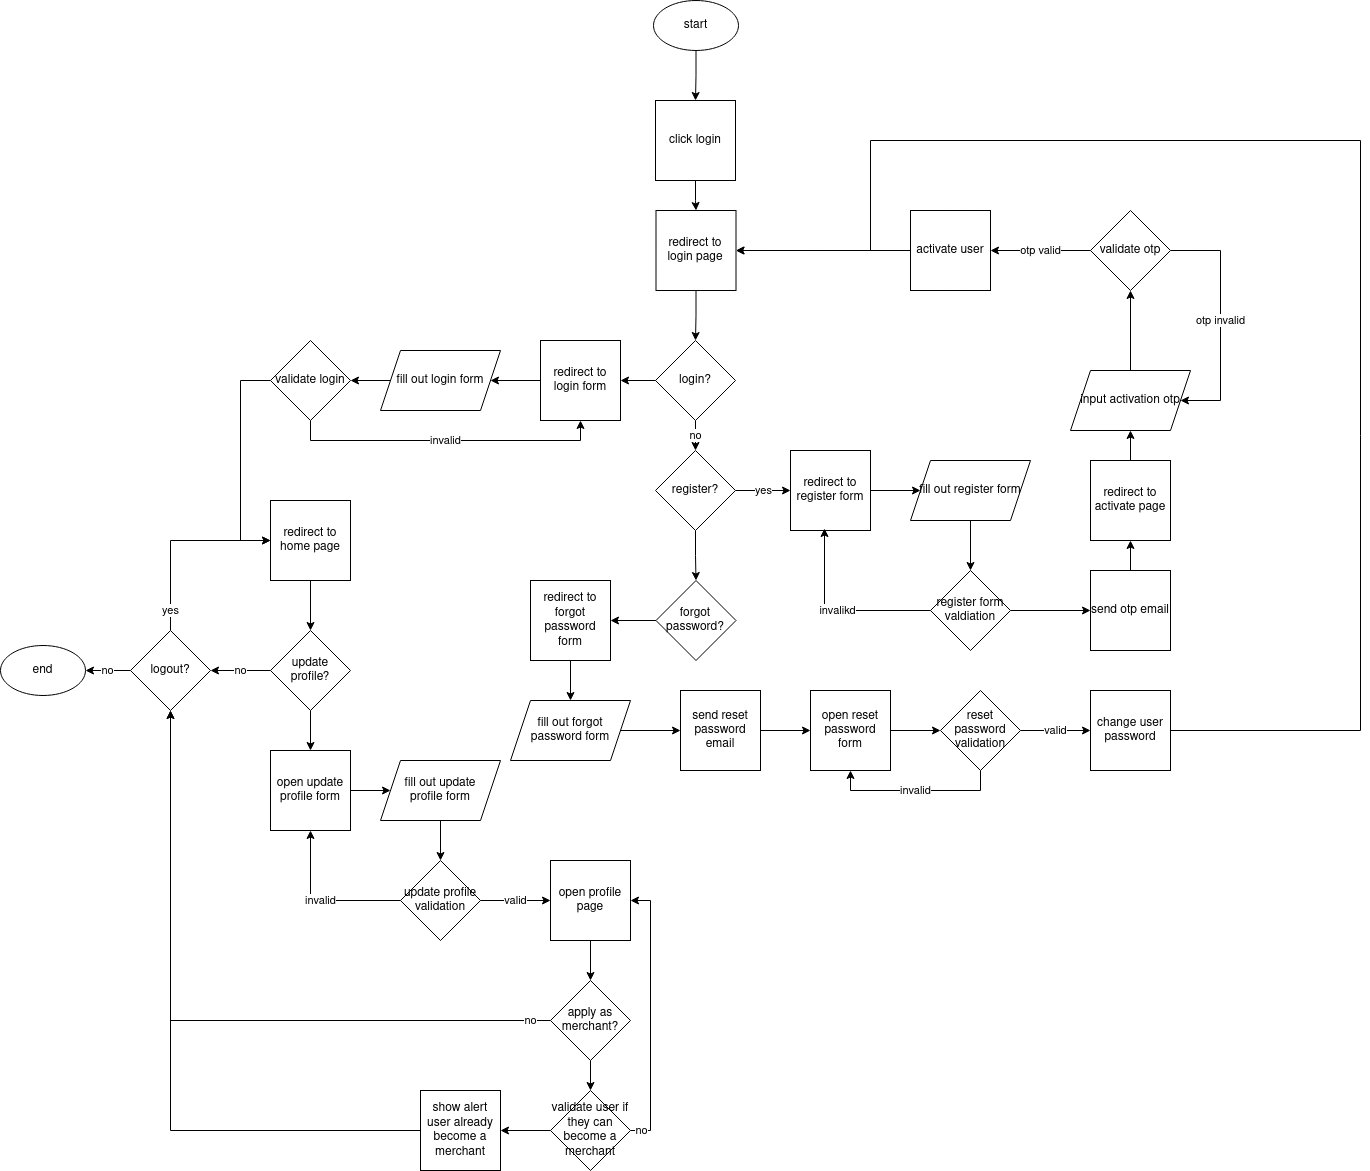

The diagram above was exported from draw.io. Its source (the exported page's mxGraphModel, read from the mxfile embedded in the PNG):
<mxGraphModel dx="3240" dy="1320" grid="1" gridSize="10" guides="1" tooltips="1" connect="1" arrows="1" fold="1" page="1" pageScale="1" pageWidth="850" pageHeight="1100" math="0" shadow="0">
  <root>
    <mxCell id="0" />
    <mxCell id="1" parent="0" />
    <mxCell id="SfRsbEeZTfdH1JfjCCsT-5" style="edgeStyle=orthogonalEdgeStyle;rounded=0;orthogonalLoop=1;jettySize=auto;html=1;" edge="1" parent="1" source="SfRsbEeZTfdH1JfjCCsT-2" target="SfRsbEeZTfdH1JfjCCsT-3">
      <mxGeometry relative="1" as="geometry" />
    </mxCell>
    <mxCell id="SfRsbEeZTfdH1JfjCCsT-2" value="start" style="ellipse;whiteSpace=wrap;html=1;" vertex="1" parent="1">
      <mxGeometry x="383" y="30" width="85" height="50" as="geometry" />
    </mxCell>
    <mxCell id="SfRsbEeZTfdH1JfjCCsT-6" style="edgeStyle=orthogonalEdgeStyle;rounded=0;orthogonalLoop=1;jettySize=auto;html=1;" edge="1" parent="1" source="SfRsbEeZTfdH1JfjCCsT-3" target="SfRsbEeZTfdH1JfjCCsT-4">
      <mxGeometry relative="1" as="geometry" />
    </mxCell>
    <mxCell id="SfRsbEeZTfdH1JfjCCsT-3" value="click login" style="whiteSpace=wrap;html=1;aspect=fixed;" vertex="1" parent="1">
      <mxGeometry x="385" y="130" width="80" height="80" as="geometry" />
    </mxCell>
    <mxCell id="SfRsbEeZTfdH1JfjCCsT-8" style="edgeStyle=orthogonalEdgeStyle;rounded=0;orthogonalLoop=1;jettySize=auto;html=1;" edge="1" parent="1" source="SfRsbEeZTfdH1JfjCCsT-4" target="SfRsbEeZTfdH1JfjCCsT-7">
      <mxGeometry relative="1" as="geometry" />
    </mxCell>
    <mxCell id="SfRsbEeZTfdH1JfjCCsT-4" value="redirect to login page" style="whiteSpace=wrap;html=1;aspect=fixed;" vertex="1" parent="1">
      <mxGeometry x="385.5" y="240" width="80" height="80" as="geometry" />
    </mxCell>
    <mxCell id="SfRsbEeZTfdH1JfjCCsT-10" value="no" style="edgeStyle=orthogonalEdgeStyle;rounded=0;orthogonalLoop=1;jettySize=auto;html=1;" edge="1" parent="1" source="SfRsbEeZTfdH1JfjCCsT-7" target="SfRsbEeZTfdH1JfjCCsT-9">
      <mxGeometry relative="1" as="geometry" />
    </mxCell>
    <mxCell id="SfRsbEeZTfdH1JfjCCsT-36" style="edgeStyle=orthogonalEdgeStyle;rounded=0;orthogonalLoop=1;jettySize=auto;html=1;" edge="1" parent="1" source="SfRsbEeZTfdH1JfjCCsT-7" target="SfRsbEeZTfdH1JfjCCsT-35">
      <mxGeometry relative="1" as="geometry" />
    </mxCell>
    <mxCell id="SfRsbEeZTfdH1JfjCCsT-7" value="login?" style="rhombus;whiteSpace=wrap;html=1;" vertex="1" parent="1">
      <mxGeometry x="385" y="370" width="80" height="80" as="geometry" />
    </mxCell>
    <mxCell id="SfRsbEeZTfdH1JfjCCsT-14" value="yes" style="edgeStyle=orthogonalEdgeStyle;rounded=0;orthogonalLoop=1;jettySize=auto;html=1;entryX=0;entryY=0.5;entryDx=0;entryDy=0;" edge="1" parent="1" source="SfRsbEeZTfdH1JfjCCsT-9" target="SfRsbEeZTfdH1JfjCCsT-11">
      <mxGeometry relative="1" as="geometry" />
    </mxCell>
    <mxCell id="SfRsbEeZTfdH1JfjCCsT-46" style="edgeStyle=orthogonalEdgeStyle;rounded=0;orthogonalLoop=1;jettySize=auto;html=1;" edge="1" parent="1" source="SfRsbEeZTfdH1JfjCCsT-9" target="SfRsbEeZTfdH1JfjCCsT-45">
      <mxGeometry relative="1" as="geometry" />
    </mxCell>
    <mxCell id="SfRsbEeZTfdH1JfjCCsT-9" value="register?" style="rhombus;whiteSpace=wrap;html=1;" vertex="1" parent="1">
      <mxGeometry x="385" y="480" width="80" height="80" as="geometry" />
    </mxCell>
    <mxCell id="SfRsbEeZTfdH1JfjCCsT-13" style="edgeStyle=orthogonalEdgeStyle;rounded=0;orthogonalLoop=1;jettySize=auto;html=1;" edge="1" parent="1" source="SfRsbEeZTfdH1JfjCCsT-11" target="SfRsbEeZTfdH1JfjCCsT-12">
      <mxGeometry relative="1" as="geometry" />
    </mxCell>
    <mxCell id="SfRsbEeZTfdH1JfjCCsT-11" value="redirect to register form" style="whiteSpace=wrap;html=1;aspect=fixed;" vertex="1" parent="1">
      <mxGeometry x="520" y="480" width="80" height="80" as="geometry" />
    </mxCell>
    <mxCell id="SfRsbEeZTfdH1JfjCCsT-16" style="edgeStyle=orthogonalEdgeStyle;rounded=0;orthogonalLoop=1;jettySize=auto;html=1;" edge="1" parent="1" source="SfRsbEeZTfdH1JfjCCsT-12" target="SfRsbEeZTfdH1JfjCCsT-15">
      <mxGeometry relative="1" as="geometry" />
    </mxCell>
    <mxCell id="SfRsbEeZTfdH1JfjCCsT-12" value="fill out register form" style="shape=parallelogram;perimeter=parallelogramPerimeter;whiteSpace=wrap;html=1;fixedSize=1;" vertex="1" parent="1">
      <mxGeometry x="640" y="490" width="120" height="60" as="geometry" />
    </mxCell>
    <mxCell id="SfRsbEeZTfdH1JfjCCsT-17" value="invalikd" style="edgeStyle=orthogonalEdgeStyle;rounded=0;orthogonalLoop=1;jettySize=auto;html=1;entryX=0.425;entryY=0.975;entryDx=0;entryDy=0;entryPerimeter=0;" edge="1" parent="1" source="SfRsbEeZTfdH1JfjCCsT-15" target="SfRsbEeZTfdH1JfjCCsT-11">
      <mxGeometry relative="1" as="geometry" />
    </mxCell>
    <mxCell id="SfRsbEeZTfdH1JfjCCsT-21" style="edgeStyle=orthogonalEdgeStyle;rounded=0;orthogonalLoop=1;jettySize=auto;html=1;entryX=0;entryY=0.5;entryDx=0;entryDy=0;" edge="1" parent="1" source="SfRsbEeZTfdH1JfjCCsT-15" target="SfRsbEeZTfdH1JfjCCsT-20">
      <mxGeometry relative="1" as="geometry" />
    </mxCell>
    <mxCell id="SfRsbEeZTfdH1JfjCCsT-15" value="register form valdiation" style="rhombus;whiteSpace=wrap;html=1;" vertex="1" parent="1">
      <mxGeometry x="660" y="600" width="80" height="80" as="geometry" />
    </mxCell>
    <mxCell id="SfRsbEeZTfdH1JfjCCsT-32" style="edgeStyle=orthogonalEdgeStyle;rounded=0;orthogonalLoop=1;jettySize=auto;html=1;" edge="1" parent="1" source="SfRsbEeZTfdH1JfjCCsT-20" target="SfRsbEeZTfdH1JfjCCsT-22">
      <mxGeometry relative="1" as="geometry" />
    </mxCell>
    <mxCell id="SfRsbEeZTfdH1JfjCCsT-20" value="&lt;div&gt;send otp email&lt;/div&gt;" style="whiteSpace=wrap;html=1;aspect=fixed;" vertex="1" parent="1">
      <mxGeometry x="820" y="600" width="80" height="80" as="geometry" />
    </mxCell>
    <mxCell id="SfRsbEeZTfdH1JfjCCsT-25" style="edgeStyle=orthogonalEdgeStyle;rounded=0;orthogonalLoop=1;jettySize=auto;html=1;entryX=0.5;entryY=1;entryDx=0;entryDy=0;" edge="1" parent="1" source="SfRsbEeZTfdH1JfjCCsT-22" target="SfRsbEeZTfdH1JfjCCsT-24">
      <mxGeometry relative="1" as="geometry" />
    </mxCell>
    <mxCell id="SfRsbEeZTfdH1JfjCCsT-22" value="redirect to activate page" style="whiteSpace=wrap;html=1;aspect=fixed;" vertex="1" parent="1">
      <mxGeometry x="820" y="490" width="80" height="80" as="geometry" />
    </mxCell>
    <mxCell id="SfRsbEeZTfdH1JfjCCsT-27" style="edgeStyle=orthogonalEdgeStyle;rounded=0;orthogonalLoop=1;jettySize=auto;html=1;" edge="1" parent="1" source="SfRsbEeZTfdH1JfjCCsT-24" target="SfRsbEeZTfdH1JfjCCsT-26">
      <mxGeometry relative="1" as="geometry" />
    </mxCell>
    <mxCell id="SfRsbEeZTfdH1JfjCCsT-24" value="input activation otp" style="shape=parallelogram;perimeter=parallelogramPerimeter;whiteSpace=wrap;html=1;fixedSize=1;" vertex="1" parent="1">
      <mxGeometry x="800" y="400" width="120" height="60" as="geometry" />
    </mxCell>
    <mxCell id="SfRsbEeZTfdH1JfjCCsT-28" value="otp invalid" style="edgeStyle=orthogonalEdgeStyle;rounded=0;orthogonalLoop=1;jettySize=auto;html=1;entryX=1;entryY=0.5;entryDx=0;entryDy=0;" edge="1" parent="1" source="SfRsbEeZTfdH1JfjCCsT-26" target="SfRsbEeZTfdH1JfjCCsT-24">
      <mxGeometry relative="1" as="geometry">
        <Array as="points">
          <mxPoint x="950" y="280" />
          <mxPoint x="950" y="430" />
        </Array>
      </mxGeometry>
    </mxCell>
    <mxCell id="SfRsbEeZTfdH1JfjCCsT-30" value="otp valid" style="edgeStyle=orthogonalEdgeStyle;rounded=0;orthogonalLoop=1;jettySize=auto;html=1;entryX=1;entryY=0.5;entryDx=0;entryDy=0;" edge="1" parent="1" source="SfRsbEeZTfdH1JfjCCsT-26" target="SfRsbEeZTfdH1JfjCCsT-29">
      <mxGeometry relative="1" as="geometry" />
    </mxCell>
    <mxCell id="SfRsbEeZTfdH1JfjCCsT-26" value="validate otp" style="rhombus;whiteSpace=wrap;html=1;" vertex="1" parent="1">
      <mxGeometry x="820" y="240" width="80" height="80" as="geometry" />
    </mxCell>
    <mxCell id="SfRsbEeZTfdH1JfjCCsT-33" style="edgeStyle=orthogonalEdgeStyle;rounded=0;orthogonalLoop=1;jettySize=auto;html=1;" edge="1" parent="1" source="SfRsbEeZTfdH1JfjCCsT-29" target="SfRsbEeZTfdH1JfjCCsT-4">
      <mxGeometry relative="1" as="geometry" />
    </mxCell>
    <mxCell id="SfRsbEeZTfdH1JfjCCsT-29" value="activate user" style="whiteSpace=wrap;html=1;aspect=fixed;" vertex="1" parent="1">
      <mxGeometry x="640" y="240" width="80" height="80" as="geometry" />
    </mxCell>
    <mxCell id="SfRsbEeZTfdH1JfjCCsT-41" style="edgeStyle=orthogonalEdgeStyle;rounded=0;orthogonalLoop=1;jettySize=auto;html=1;" edge="1" parent="1" source="SfRsbEeZTfdH1JfjCCsT-35" target="SfRsbEeZTfdH1JfjCCsT-37">
      <mxGeometry relative="1" as="geometry" />
    </mxCell>
    <mxCell id="SfRsbEeZTfdH1JfjCCsT-35" value="redirect to login form" style="whiteSpace=wrap;html=1;aspect=fixed;" vertex="1" parent="1">
      <mxGeometry x="270" y="370" width="80" height="80" as="geometry" />
    </mxCell>
    <mxCell id="SfRsbEeZTfdH1JfjCCsT-39" style="edgeStyle=orthogonalEdgeStyle;rounded=0;orthogonalLoop=1;jettySize=auto;html=1;" edge="1" parent="1" source="SfRsbEeZTfdH1JfjCCsT-37" target="SfRsbEeZTfdH1JfjCCsT-38">
      <mxGeometry relative="1" as="geometry" />
    </mxCell>
    <mxCell id="SfRsbEeZTfdH1JfjCCsT-37" value="&lt;div&gt;fill out login form&lt;/div&gt;" style="shape=parallelogram;perimeter=parallelogramPerimeter;whiteSpace=wrap;html=1;fixedSize=1;" vertex="1" parent="1">
      <mxGeometry x="110" y="380" width="120" height="60" as="geometry" />
    </mxCell>
    <mxCell id="SfRsbEeZTfdH1JfjCCsT-40" value="invalid" style="edgeStyle=orthogonalEdgeStyle;rounded=0;orthogonalLoop=1;jettySize=auto;html=1;entryX=0.5;entryY=1;entryDx=0;entryDy=0;" edge="1" parent="1" source="SfRsbEeZTfdH1JfjCCsT-38" target="SfRsbEeZTfdH1JfjCCsT-35">
      <mxGeometry relative="1" as="geometry">
        <Array as="points">
          <mxPoint x="40" y="470" />
          <mxPoint x="310" y="470" />
        </Array>
      </mxGeometry>
    </mxCell>
    <mxCell id="SfRsbEeZTfdH1JfjCCsT-65" style="edgeStyle=orthogonalEdgeStyle;rounded=0;orthogonalLoop=1;jettySize=auto;html=1;" edge="1" parent="1" source="SfRsbEeZTfdH1JfjCCsT-38" target="SfRsbEeZTfdH1JfjCCsT-64">
      <mxGeometry relative="1" as="geometry">
        <Array as="points">
          <mxPoint x="-30" y="410" />
          <mxPoint x="-30" y="570" />
        </Array>
      </mxGeometry>
    </mxCell>
    <mxCell id="SfRsbEeZTfdH1JfjCCsT-38" value="validate login" style="rhombus;whiteSpace=wrap;html=1;" vertex="1" parent="1">
      <mxGeometry y="370" width="80" height="80" as="geometry" />
    </mxCell>
    <mxCell id="SfRsbEeZTfdH1JfjCCsT-48" style="edgeStyle=orthogonalEdgeStyle;rounded=0;orthogonalLoop=1;jettySize=auto;html=1;entryX=1;entryY=0.5;entryDx=0;entryDy=0;" edge="1" parent="1" source="SfRsbEeZTfdH1JfjCCsT-45" target="SfRsbEeZTfdH1JfjCCsT-47">
      <mxGeometry relative="1" as="geometry" />
    </mxCell>
    <mxCell id="SfRsbEeZTfdH1JfjCCsT-45" value="forgot password?" style="rhombus;whiteSpace=wrap;html=1;" vertex="1" parent="1">
      <mxGeometry x="385.5" y="610" width="80" height="80" as="geometry" />
    </mxCell>
    <mxCell id="SfRsbEeZTfdH1JfjCCsT-50" style="edgeStyle=orthogonalEdgeStyle;rounded=0;orthogonalLoop=1;jettySize=auto;html=1;" edge="1" parent="1" source="SfRsbEeZTfdH1JfjCCsT-47" target="SfRsbEeZTfdH1JfjCCsT-49">
      <mxGeometry relative="1" as="geometry" />
    </mxCell>
    <mxCell id="SfRsbEeZTfdH1JfjCCsT-47" value="redirect to forgot password form" style="whiteSpace=wrap;html=1;aspect=fixed;" vertex="1" parent="1">
      <mxGeometry x="260" y="610" width="80" height="80" as="geometry" />
    </mxCell>
    <mxCell id="SfRsbEeZTfdH1JfjCCsT-52" style="edgeStyle=orthogonalEdgeStyle;rounded=0;orthogonalLoop=1;jettySize=auto;html=1;" edge="1" parent="1" source="SfRsbEeZTfdH1JfjCCsT-49" target="SfRsbEeZTfdH1JfjCCsT-51">
      <mxGeometry relative="1" as="geometry" />
    </mxCell>
    <mxCell id="SfRsbEeZTfdH1JfjCCsT-49" value="fill out forgot password form" style="shape=parallelogram;perimeter=parallelogramPerimeter;whiteSpace=wrap;html=1;fixedSize=1;" vertex="1" parent="1">
      <mxGeometry x="240" y="730" width="120" height="60" as="geometry" />
    </mxCell>
    <mxCell id="SfRsbEeZTfdH1JfjCCsT-56" style="edgeStyle=orthogonalEdgeStyle;rounded=0;orthogonalLoop=1;jettySize=auto;html=1;" edge="1" parent="1" source="SfRsbEeZTfdH1JfjCCsT-51" target="SfRsbEeZTfdH1JfjCCsT-55">
      <mxGeometry relative="1" as="geometry" />
    </mxCell>
    <mxCell id="SfRsbEeZTfdH1JfjCCsT-51" value="send reset password email" style="rounded=0;whiteSpace=wrap;html=1;" vertex="1" parent="1">
      <mxGeometry x="410" y="720" width="80" height="80" as="geometry" />
    </mxCell>
    <mxCell id="SfRsbEeZTfdH1JfjCCsT-58" style="edgeStyle=orthogonalEdgeStyle;rounded=0;orthogonalLoop=1;jettySize=auto;html=1;" edge="1" parent="1" source="SfRsbEeZTfdH1JfjCCsT-55" target="SfRsbEeZTfdH1JfjCCsT-57">
      <mxGeometry relative="1" as="geometry" />
    </mxCell>
    <mxCell id="SfRsbEeZTfdH1JfjCCsT-55" value="open reset password form" style="whiteSpace=wrap;html=1;aspect=fixed;" vertex="1" parent="1">
      <mxGeometry x="540" y="720" width="80" height="80" as="geometry" />
    </mxCell>
    <mxCell id="SfRsbEeZTfdH1JfjCCsT-59" value="invalid" style="edgeStyle=orthogonalEdgeStyle;rounded=0;orthogonalLoop=1;jettySize=auto;html=1;entryX=0.5;entryY=1;entryDx=0;entryDy=0;" edge="1" parent="1" source="SfRsbEeZTfdH1JfjCCsT-57" target="SfRsbEeZTfdH1JfjCCsT-55">
      <mxGeometry relative="1" as="geometry">
        <Array as="points">
          <mxPoint x="710" y="820" />
          <mxPoint x="580" y="820" />
        </Array>
      </mxGeometry>
    </mxCell>
    <mxCell id="SfRsbEeZTfdH1JfjCCsT-61" value="valid" style="edgeStyle=orthogonalEdgeStyle;rounded=0;orthogonalLoop=1;jettySize=auto;html=1;" edge="1" parent="1" source="SfRsbEeZTfdH1JfjCCsT-57" target="SfRsbEeZTfdH1JfjCCsT-60">
      <mxGeometry relative="1" as="geometry" />
    </mxCell>
    <mxCell id="SfRsbEeZTfdH1JfjCCsT-57" value="reset password validation" style="rhombus;whiteSpace=wrap;html=1;" vertex="1" parent="1">
      <mxGeometry x="670" y="720" width="80" height="80" as="geometry" />
    </mxCell>
    <mxCell id="SfRsbEeZTfdH1JfjCCsT-63" style="edgeStyle=orthogonalEdgeStyle;rounded=0;orthogonalLoop=1;jettySize=auto;html=1;entryX=1;entryY=0.5;entryDx=0;entryDy=0;" edge="1" parent="1" source="SfRsbEeZTfdH1JfjCCsT-60" target="SfRsbEeZTfdH1JfjCCsT-4">
      <mxGeometry relative="1" as="geometry">
        <mxPoint x="1150" y="730" as="targetPoint" />
        <Array as="points">
          <mxPoint x="1090" y="760" />
          <mxPoint x="1090" y="170" />
          <mxPoint x="600" y="170" />
          <mxPoint x="600" y="280" />
        </Array>
      </mxGeometry>
    </mxCell>
    <mxCell id="SfRsbEeZTfdH1JfjCCsT-60" value="change user password" style="whiteSpace=wrap;html=1;aspect=fixed;" vertex="1" parent="1">
      <mxGeometry x="820" y="720" width="80" height="80" as="geometry" />
    </mxCell>
    <mxCell id="SfRsbEeZTfdH1JfjCCsT-67" style="edgeStyle=orthogonalEdgeStyle;rounded=0;orthogonalLoop=1;jettySize=auto;html=1;entryX=0.5;entryY=0;entryDx=0;entryDy=0;" edge="1" parent="1" source="SfRsbEeZTfdH1JfjCCsT-64" target="SfRsbEeZTfdH1JfjCCsT-66">
      <mxGeometry relative="1" as="geometry" />
    </mxCell>
    <mxCell id="SfRsbEeZTfdH1JfjCCsT-64" value="redirect to home page" style="whiteSpace=wrap;html=1;aspect=fixed;" vertex="1" parent="1">
      <mxGeometry y="530" width="80" height="80" as="geometry" />
    </mxCell>
    <mxCell id="SfRsbEeZTfdH1JfjCCsT-70" value="no" style="edgeStyle=orthogonalEdgeStyle;rounded=0;orthogonalLoop=1;jettySize=auto;html=1;" edge="1" parent="1" source="SfRsbEeZTfdH1JfjCCsT-66" target="SfRsbEeZTfdH1JfjCCsT-68">
      <mxGeometry relative="1" as="geometry" />
    </mxCell>
    <mxCell id="SfRsbEeZTfdH1JfjCCsT-76" style="edgeStyle=orthogonalEdgeStyle;rounded=0;orthogonalLoop=1;jettySize=auto;html=1;" edge="1" parent="1" source="SfRsbEeZTfdH1JfjCCsT-66" target="SfRsbEeZTfdH1JfjCCsT-75">
      <mxGeometry relative="1" as="geometry" />
    </mxCell>
    <mxCell id="SfRsbEeZTfdH1JfjCCsT-66" value="update profile?" style="rhombus;whiteSpace=wrap;html=1;" vertex="1" parent="1">
      <mxGeometry y="660" width="80" height="80" as="geometry" />
    </mxCell>
    <mxCell id="SfRsbEeZTfdH1JfjCCsT-71" value="yes" style="edgeStyle=orthogonalEdgeStyle;rounded=0;orthogonalLoop=1;jettySize=auto;html=1;entryX=0;entryY=0.5;entryDx=0;entryDy=0;" edge="1" parent="1" source="SfRsbEeZTfdH1JfjCCsT-68" target="SfRsbEeZTfdH1JfjCCsT-64">
      <mxGeometry x="-0.7895" relative="1" as="geometry">
        <Array as="points">
          <mxPoint x="-100" y="570" />
        </Array>
        <mxPoint as="offset" />
      </mxGeometry>
    </mxCell>
    <mxCell id="SfRsbEeZTfdH1JfjCCsT-74" value="no" style="edgeStyle=orthogonalEdgeStyle;rounded=0;orthogonalLoop=1;jettySize=auto;html=1;" edge="1" parent="1" source="SfRsbEeZTfdH1JfjCCsT-68" target="SfRsbEeZTfdH1JfjCCsT-73">
      <mxGeometry relative="1" as="geometry" />
    </mxCell>
    <mxCell id="SfRsbEeZTfdH1JfjCCsT-68" value="logout?" style="rhombus;whiteSpace=wrap;html=1;" vertex="1" parent="1">
      <mxGeometry x="-140" y="660" width="80" height="80" as="geometry" />
    </mxCell>
    <mxCell id="SfRsbEeZTfdH1JfjCCsT-73" value="end" style="ellipse;whiteSpace=wrap;html=1;" vertex="1" parent="1">
      <mxGeometry x="-270" y="675" width="85" height="50" as="geometry" />
    </mxCell>
    <mxCell id="SfRsbEeZTfdH1JfjCCsT-78" style="edgeStyle=orthogonalEdgeStyle;rounded=0;orthogonalLoop=1;jettySize=auto;html=1;entryX=0;entryY=0.5;entryDx=0;entryDy=0;" edge="1" parent="1" source="SfRsbEeZTfdH1JfjCCsT-75" target="SfRsbEeZTfdH1JfjCCsT-77">
      <mxGeometry relative="1" as="geometry" />
    </mxCell>
    <mxCell id="SfRsbEeZTfdH1JfjCCsT-75" value="open update profile form" style="whiteSpace=wrap;html=1;aspect=fixed;" vertex="1" parent="1">
      <mxGeometry y="780" width="80" height="80" as="geometry" />
    </mxCell>
    <mxCell id="SfRsbEeZTfdH1JfjCCsT-81" style="edgeStyle=orthogonalEdgeStyle;rounded=0;orthogonalLoop=1;jettySize=auto;html=1;" edge="1" parent="1" source="SfRsbEeZTfdH1JfjCCsT-77" target="SfRsbEeZTfdH1JfjCCsT-79">
      <mxGeometry relative="1" as="geometry" />
    </mxCell>
    <mxCell id="SfRsbEeZTfdH1JfjCCsT-77" value="&lt;div&gt;fill out update&lt;/div&gt;&lt;div&gt;profile form&lt;br&gt;&lt;/div&gt;" style="shape=parallelogram;perimeter=parallelogramPerimeter;whiteSpace=wrap;html=1;fixedSize=1;" vertex="1" parent="1">
      <mxGeometry x="110" y="790" width="120" height="60" as="geometry" />
    </mxCell>
    <mxCell id="SfRsbEeZTfdH1JfjCCsT-80" value="invalid" style="edgeStyle=orthogonalEdgeStyle;rounded=0;orthogonalLoop=1;jettySize=auto;html=1;entryX=0.5;entryY=1;entryDx=0;entryDy=0;" edge="1" parent="1" source="SfRsbEeZTfdH1JfjCCsT-79" target="SfRsbEeZTfdH1JfjCCsT-75">
      <mxGeometry relative="1" as="geometry" />
    </mxCell>
    <mxCell id="SfRsbEeZTfdH1JfjCCsT-83" value="valid" style="edgeStyle=orthogonalEdgeStyle;rounded=0;orthogonalLoop=1;jettySize=auto;html=1;" edge="1" parent="1" source="SfRsbEeZTfdH1JfjCCsT-79" target="SfRsbEeZTfdH1JfjCCsT-82">
      <mxGeometry relative="1" as="geometry" />
    </mxCell>
    <mxCell id="SfRsbEeZTfdH1JfjCCsT-79" value="update profile validation" style="rhombus;whiteSpace=wrap;html=1;" vertex="1" parent="1">
      <mxGeometry x="130" y="890" width="80" height="80" as="geometry" />
    </mxCell>
    <mxCell id="SfRsbEeZTfdH1JfjCCsT-85" style="edgeStyle=orthogonalEdgeStyle;rounded=0;orthogonalLoop=1;jettySize=auto;html=1;" edge="1" parent="1" source="SfRsbEeZTfdH1JfjCCsT-82" target="SfRsbEeZTfdH1JfjCCsT-84">
      <mxGeometry relative="1" as="geometry" />
    </mxCell>
    <mxCell id="SfRsbEeZTfdH1JfjCCsT-82" value="open profile page" style="whiteSpace=wrap;html=1;aspect=fixed;" vertex="1" parent="1">
      <mxGeometry x="280" y="890" width="80" height="80" as="geometry" />
    </mxCell>
    <mxCell id="SfRsbEeZTfdH1JfjCCsT-87" value="no" style="edgeStyle=orthogonalEdgeStyle;rounded=0;orthogonalLoop=1;jettySize=auto;html=1;entryX=0.5;entryY=1;entryDx=0;entryDy=0;" edge="1" parent="1" source="SfRsbEeZTfdH1JfjCCsT-84" target="SfRsbEeZTfdH1JfjCCsT-68">
      <mxGeometry x="-0.942" relative="1" as="geometry">
        <mxPoint as="offset" />
      </mxGeometry>
    </mxCell>
    <mxCell id="SfRsbEeZTfdH1JfjCCsT-91" style="edgeStyle=orthogonalEdgeStyle;rounded=0;orthogonalLoop=1;jettySize=auto;html=1;" edge="1" parent="1" source="SfRsbEeZTfdH1JfjCCsT-84" target="SfRsbEeZTfdH1JfjCCsT-89">
      <mxGeometry relative="1" as="geometry" />
    </mxCell>
    <mxCell id="SfRsbEeZTfdH1JfjCCsT-84" value="apply as merchant?" style="rhombus;whiteSpace=wrap;html=1;" vertex="1" parent="1">
      <mxGeometry x="280" y="1010" width="80" height="80" as="geometry" />
    </mxCell>
    <mxCell id="SfRsbEeZTfdH1JfjCCsT-90" value="no" style="edgeStyle=orthogonalEdgeStyle;rounded=0;orthogonalLoop=1;jettySize=auto;html=1;entryX=1;entryY=0.5;entryDx=0;entryDy=0;" edge="1" parent="1" source="SfRsbEeZTfdH1JfjCCsT-89" target="SfRsbEeZTfdH1JfjCCsT-82">
      <mxGeometry x="-0.926" relative="1" as="geometry">
        <Array as="points">
          <mxPoint x="380" y="1160" />
          <mxPoint x="380" y="930" />
        </Array>
        <mxPoint x="1" as="offset" />
      </mxGeometry>
    </mxCell>
    <mxCell id="SfRsbEeZTfdH1JfjCCsT-93" style="edgeStyle=orthogonalEdgeStyle;rounded=0;orthogonalLoop=1;jettySize=auto;html=1;entryX=1;entryY=0.5;entryDx=0;entryDy=0;" edge="1" parent="1" source="SfRsbEeZTfdH1JfjCCsT-89" target="SfRsbEeZTfdH1JfjCCsT-92">
      <mxGeometry relative="1" as="geometry" />
    </mxCell>
    <mxCell id="SfRsbEeZTfdH1JfjCCsT-89" value="validate user if they can become a merchant&lt;br&gt;" style="rhombus;whiteSpace=wrap;html=1;" vertex="1" parent="1">
      <mxGeometry x="280" y="1120" width="80" height="80" as="geometry" />
    </mxCell>
    <mxCell id="SfRsbEeZTfdH1JfjCCsT-94" style="edgeStyle=orthogonalEdgeStyle;rounded=0;orthogonalLoop=1;jettySize=auto;html=1;" edge="1" parent="1" source="SfRsbEeZTfdH1JfjCCsT-92" target="SfRsbEeZTfdH1JfjCCsT-68">
      <mxGeometry relative="1" as="geometry" />
    </mxCell>
    <mxCell id="SfRsbEeZTfdH1JfjCCsT-92" value="show alert user already become a merchant" style="whiteSpace=wrap;html=1;aspect=fixed;" vertex="1" parent="1">
      <mxGeometry x="150" y="1120" width="80" height="80" as="geometry" />
    </mxCell>
  </root>
</mxGraphModel>